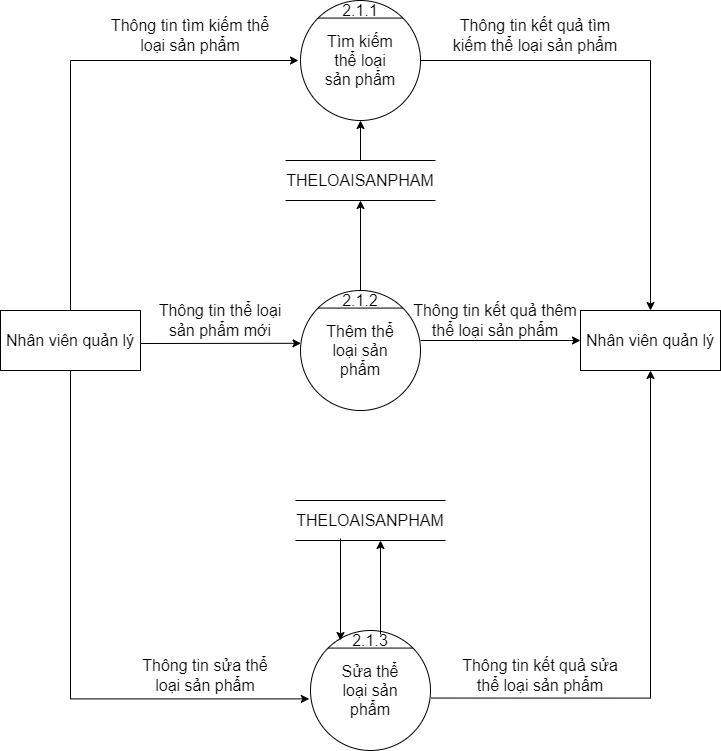

The diagram above was exported from draw.io. Its source (the exported page's mxGraphModel, read from the mxfile embedded in the PNG):
<mxGraphModel dx="1038" dy="641" grid="1" gridSize="10" guides="1" tooltips="1" connect="1" arrows="1" fold="1" page="1" pageScale="1" pageWidth="850" pageHeight="1100" math="0" shadow="0">
  <root>
    <mxCell id="0" />
    <mxCell id="1" parent="0" />
    <mxCell id="pB63qup_f7YUHBTf590a-1" value="" style="ellipse;whiteSpace=wrap;html=1;aspect=fixed;fontSize=16;" parent="1" vertex="1">
      <mxGeometry x="520" y="120" width="120" height="120" as="geometry" />
    </mxCell>
    <mxCell id="pB63qup_f7YUHBTf590a-2" value="" style="endArrow=none;html=1;rounded=0;exitX=0;exitY=0;exitDx=0;exitDy=0;entryX=1;entryY=0;entryDx=0;entryDy=0;fontSize=16;" parent="1" source="pB63qup_f7YUHBTf590a-1" target="pB63qup_f7YUHBTf590a-1" edge="1">
      <mxGeometry width="50" height="50" relative="1" as="geometry">
        <mxPoint x="860" y="675" as="sourcePoint" />
        <mxPoint x="910" y="625" as="targetPoint" />
      </mxGeometry>
    </mxCell>
    <mxCell id="pB63qup_f7YUHBTf590a-3" value="Tìm kiếm thể loại sản phẩm" style="text;html=1;strokeColor=none;fillColor=none;align=center;verticalAlign=middle;whiteSpace=wrap;rounded=0;fontSize=16;" parent="1" vertex="1">
      <mxGeometry x="540" y="165" width="80" height="30" as="geometry" />
    </mxCell>
    <mxCell id="pB63qup_f7YUHBTf590a-5" value="" style="ellipse;whiteSpace=wrap;html=1;aspect=fixed;fontSize=16;" parent="1" vertex="1">
      <mxGeometry x="520" y="410" width="120" height="120" as="geometry" />
    </mxCell>
    <mxCell id="pB63qup_f7YUHBTf590a-6" value="" style="endArrow=none;html=1;rounded=0;exitX=0;exitY=0;exitDx=0;exitDy=0;entryX=1;entryY=0;entryDx=0;entryDy=0;fontSize=16;" parent="1" source="pB63qup_f7YUHBTf590a-5" target="pB63qup_f7YUHBTf590a-5" edge="1">
      <mxGeometry width="50" height="50" relative="1" as="geometry">
        <mxPoint x="860" y="965" as="sourcePoint" />
        <mxPoint x="910" y="915" as="targetPoint" />
      </mxGeometry>
    </mxCell>
    <mxCell id="pB63qup_f7YUHBTf590a-7" value="&lt;font style=&quot;font-size: 16px&quot;&gt;Thêm thể loại sản phẩm&lt;/font&gt;" style="text;html=1;strokeColor=none;fillColor=none;align=center;verticalAlign=middle;whiteSpace=wrap;rounded=0;fontSize=16;" parent="1" vertex="1">
      <mxGeometry x="540" y="455" width="80" height="30" as="geometry" />
    </mxCell>
    <mxCell id="pB63qup_f7YUHBTf590a-9" value="" style="ellipse;whiteSpace=wrap;html=1;aspect=fixed;fontSize=16;" parent="1" vertex="1">
      <mxGeometry x="530" y="750" width="120" height="120" as="geometry" />
    </mxCell>
    <mxCell id="pB63qup_f7YUHBTf590a-10" value="" style="endArrow=none;html=1;rounded=0;exitX=0;exitY=0;exitDx=0;exitDy=0;entryX=1;entryY=0;entryDx=0;entryDy=0;fontSize=16;" parent="1" source="pB63qup_f7YUHBTf590a-9" target="pB63qup_f7YUHBTf590a-9" edge="1">
      <mxGeometry width="50" height="50" relative="1" as="geometry">
        <mxPoint x="870" y="1305" as="sourcePoint" />
        <mxPoint x="920" y="1255" as="targetPoint" />
      </mxGeometry>
    </mxCell>
    <mxCell id="pB63qup_f7YUHBTf590a-11" value="&lt;font style=&quot;font-size: 16px&quot;&gt;Sửa thể loại sản phẩm&lt;/font&gt;" style="text;html=1;strokeColor=none;fillColor=none;align=center;verticalAlign=middle;whiteSpace=wrap;rounded=0;fontSize=16;" parent="1" vertex="1">
      <mxGeometry x="550" y="795" width="80" height="30" as="geometry" />
    </mxCell>
    <mxCell id="pB63qup_f7YUHBTf590a-25" value="Nhân viên quản lý" style="rounded=0;whiteSpace=wrap;html=1;fontSize=16;" parent="1" vertex="1">
      <mxGeometry x="220" y="430" width="140" height="60" as="geometry" />
    </mxCell>
    <mxCell id="pB63qup_f7YUHBTf590a-26" value="Nhân viên quản lý" style="rounded=0;whiteSpace=wrap;html=1;fontSize=16;" parent="1" vertex="1">
      <mxGeometry x="800" y="430" width="140" height="60" as="geometry" />
    </mxCell>
    <mxCell id="pB63qup_f7YUHBTf590a-70" value="&lt;font style=&quot;font-size: 16px&quot;&gt;2.1.1&lt;/font&gt;" style="text;html=1;strokeColor=none;fillColor=none;align=center;verticalAlign=middle;whiteSpace=wrap;rounded=0;" parent="1" vertex="1">
      <mxGeometry x="550" y="120" width="60" height="20" as="geometry" />
    </mxCell>
    <mxCell id="pB63qup_f7YUHBTf590a-71" value="&lt;font style=&quot;font-size: 16px&quot;&gt;2.1.2&lt;/font&gt;" style="text;html=1;strokeColor=none;fillColor=none;align=center;verticalAlign=middle;whiteSpace=wrap;rounded=0;" parent="1" vertex="1">
      <mxGeometry x="560" y="410" width="40" height="20" as="geometry" />
    </mxCell>
    <mxCell id="pB63qup_f7YUHBTf590a-72" value="&lt;font style=&quot;font-size: 16px&quot;&gt;2.1.3&lt;/font&gt;" style="text;html=1;strokeColor=none;fillColor=none;align=center;verticalAlign=middle;whiteSpace=wrap;rounded=0;" parent="1" vertex="1">
      <mxGeometry x="560" y="750" width="60" height="20" as="geometry" />
    </mxCell>
    <mxCell id="pB63qup_f7YUHBTf590a-73" value="" style="edgeStyle=segmentEdgeStyle;endArrow=classic;html=1;rounded=0;fontSize=16;exitX=0.5;exitY=0;exitDx=0;exitDy=0;" parent="1" source="pB63qup_f7YUHBTf590a-25" edge="1">
      <mxGeometry width="50" height="50" relative="1" as="geometry">
        <mxPoint x="610" y="420" as="sourcePoint" />
        <mxPoint x="518" y="180" as="targetPoint" />
        <Array as="points">
          <mxPoint x="290" y="180" />
          <mxPoint x="518" y="180" />
        </Array>
      </mxGeometry>
    </mxCell>
    <mxCell id="pB63qup_f7YUHBTf590a-74" value="" style="endArrow=classic;html=1;rounded=0;fontSize=16;entryX=0.004;entryY=0.44;entryDx=0;entryDy=0;entryPerimeter=0;" parent="1" target="pB63qup_f7YUHBTf590a-5" edge="1">
      <mxGeometry width="50" height="50" relative="1" as="geometry">
        <mxPoint x="360" y="463" as="sourcePoint" />
        <mxPoint x="660" y="455" as="targetPoint" />
      </mxGeometry>
    </mxCell>
    <mxCell id="pB63qup_f7YUHBTf590a-75" value="" style="edgeStyle=segmentEdgeStyle;endArrow=classic;html=1;rounded=0;fontSize=16;exitX=0.5;exitY=1;exitDx=0;exitDy=0;entryX=-0.01;entryY=0.57;entryDx=0;entryDy=0;entryPerimeter=0;" parent="1" source="pB63qup_f7YUHBTf590a-25" target="pB63qup_f7YUHBTf590a-9" edge="1">
      <mxGeometry width="50" height="50" relative="1" as="geometry">
        <mxPoint x="610" y="605" as="sourcePoint" />
        <mxPoint x="660" y="555" as="targetPoint" />
        <Array as="points">
          <mxPoint x="290" y="818" />
        </Array>
      </mxGeometry>
    </mxCell>
    <mxCell id="pB63qup_f7YUHBTf590a-76" value="" style="edgeStyle=segmentEdgeStyle;endArrow=classic;html=1;rounded=0;fontSize=16;exitX=1;exitY=0.5;exitDx=0;exitDy=0;entryX=0.5;entryY=0;entryDx=0;entryDy=0;" parent="1" source="pB63qup_f7YUHBTf590a-1" target="pB63qup_f7YUHBTf590a-26" edge="1">
      <mxGeometry width="50" height="50" relative="1" as="geometry">
        <mxPoint x="790" y="315" as="sourcePoint" />
        <mxPoint x="1017.9999999999998" y="150" as="targetPoint" />
        <Array as="points">
          <mxPoint x="870" y="180" />
        </Array>
      </mxGeometry>
    </mxCell>
    <mxCell id="pB63qup_f7YUHBTf590a-77" value="" style="endArrow=classic;html=1;rounded=0;fontSize=16;entryX=0;entryY=0.5;entryDx=0;entryDy=0;" parent="1" target="pB63qup_f7YUHBTf590a-26" edge="1">
      <mxGeometry width="50" height="50" relative="1" as="geometry">
        <mxPoint x="640" y="460" as="sourcePoint" />
        <mxPoint x="660" y="455" as="targetPoint" />
      </mxGeometry>
    </mxCell>
    <mxCell id="pB63qup_f7YUHBTf590a-78" value="" style="edgeStyle=segmentEdgeStyle;endArrow=classic;html=1;rounded=0;fontSize=16;exitX=1.007;exitY=0.563;exitDx=0;exitDy=0;exitPerimeter=0;entryX=0.5;entryY=1;entryDx=0;entryDy=0;" parent="1" source="pB63qup_f7YUHBTf590a-9" target="pB63qup_f7YUHBTf590a-26" edge="1">
      <mxGeometry width="50" height="50" relative="1" as="geometry">
        <mxPoint x="610" y="505" as="sourcePoint" />
        <mxPoint x="660" y="455" as="targetPoint" />
      </mxGeometry>
    </mxCell>
    <mxCell id="pB63qup_f7YUHBTf590a-79" value="THELOAISANPHAM" style="shape=partialRectangle;whiteSpace=wrap;html=1;left=0;right=0;fillColor=none;fontSize=16;" parent="1" vertex="1">
      <mxGeometry x="505" y="280" width="150" height="40" as="geometry" />
    </mxCell>
    <mxCell id="pB63qup_f7YUHBTf590a-81" value="Thông tin tìm kiếm thể loại sản phẩm" style="text;html=1;strokeColor=none;fillColor=none;align=center;verticalAlign=middle;whiteSpace=wrap;rounded=0;fontSize=16;" parent="1" vertex="1">
      <mxGeometry x="325" y="140" width="170" height="30" as="geometry" />
    </mxCell>
    <mxCell id="pB63qup_f7YUHBTf590a-82" value="Thông tin kết quả tìm kiếm thể loại sản phẩm" style="text;html=1;strokeColor=none;fillColor=none;align=center;verticalAlign=middle;whiteSpace=wrap;rounded=0;fontSize=16;" parent="1" vertex="1">
      <mxGeometry x="670" y="140" width="170" height="30" as="geometry" />
    </mxCell>
    <mxCell id="pB63qup_f7YUHBTf590a-87" value="THELOAISANPHAM" style="shape=partialRectangle;whiteSpace=wrap;html=1;left=0;right=0;fillColor=none;fontSize=16;" parent="1" vertex="1">
      <mxGeometry x="515" y="620" width="150" height="40" as="geometry" />
    </mxCell>
    <mxCell id="pB63qup_f7YUHBTf590a-94" value="" style="endArrow=classic;html=1;rounded=0;fontSize=16;entryX=0.5;entryY=1;entryDx=0;entryDy=0;exitX=0.5;exitY=0;exitDx=0;exitDy=0;" parent="1" source="pB63qup_f7YUHBTf590a-79" target="pB63qup_f7YUHBTf590a-1" edge="1">
      <mxGeometry width="50" height="50" relative="1" as="geometry">
        <mxPoint x="610" y="480" as="sourcePoint" />
        <mxPoint x="660" y="430" as="targetPoint" />
      </mxGeometry>
    </mxCell>
    <mxCell id="pB63qup_f7YUHBTf590a-95" value="" style="endArrow=classic;html=1;rounded=0;fontSize=16;exitX=0.5;exitY=0;exitDx=0;exitDy=0;entryX=0.5;entryY=1;entryDx=0;entryDy=0;" parent="1" source="pB63qup_f7YUHBTf590a-71" target="pB63qup_f7YUHBTf590a-79" edge="1">
      <mxGeometry width="50" height="50" relative="1" as="geometry">
        <mxPoint x="562" y="410" as="sourcePoint" />
        <mxPoint x="562" y="320" as="targetPoint" />
      </mxGeometry>
    </mxCell>
    <mxCell id="pB63qup_f7YUHBTf590a-99" value="" style="endArrow=classic;html=1;rounded=0;fontSize=16;entryX=0.362;entryY=1.004;entryDx=0;entryDy=0;entryPerimeter=0;" parent="1" edge="1">
      <mxGeometry width="50" height="50" relative="1" as="geometry">
        <mxPoint x="600" y="754" as="sourcePoint" />
        <mxPoint x="600" y="660" as="targetPoint" />
      </mxGeometry>
    </mxCell>
    <mxCell id="pB63qup_f7YUHBTf590a-100" value="" style="endArrow=classic;html=1;rounded=0;fontSize=16;entryX=0;entryY=0.5;entryDx=0;entryDy=0;" parent="1" target="pB63qup_f7YUHBTf590a-72" edge="1">
      <mxGeometry width="50" height="50" relative="1" as="geometry">
        <mxPoint x="560" y="658" as="sourcePoint" />
        <mxPoint x="560" y="750.0000000000002" as="targetPoint" />
      </mxGeometry>
    </mxCell>
    <mxCell id="pB63qup_f7YUHBTf590a-101" value="Thông tin thể loại sản phẩm mới" style="text;html=1;strokeColor=none;fillColor=none;align=center;verticalAlign=middle;whiteSpace=wrap;rounded=0;fontSize=16;" parent="1" vertex="1">
      <mxGeometry x="375" y="425" width="130" height="30" as="geometry" />
    </mxCell>
    <mxCell id="pB63qup_f7YUHBTf590a-102" value="Thông tin kết quả thêm thể loại sản phẩm" style="text;html=1;strokeColor=none;fillColor=none;align=center;verticalAlign=middle;whiteSpace=wrap;rounded=0;fontSize=16;" parent="1" vertex="1">
      <mxGeometry x="630" y="420" width="170" height="40" as="geometry" />
    </mxCell>
    <mxCell id="pB63qup_f7YUHBTf590a-103" style="edgeStyle=orthogonalEdgeStyle;rounded=0;orthogonalLoop=1;jettySize=auto;html=1;exitX=0.5;exitY=1;exitDx=0;exitDy=0;fontSize=16;" parent="1" source="pB63qup_f7YUHBTf590a-102" target="pB63qup_f7YUHBTf590a-102" edge="1">
      <mxGeometry relative="1" as="geometry" />
    </mxCell>
    <mxCell id="pB63qup_f7YUHBTf590a-104" value="Thông tin sửa thể loại sản phẩm" style="text;html=1;strokeColor=none;fillColor=none;align=center;verticalAlign=middle;whiteSpace=wrap;rounded=0;fontSize=16;" parent="1" vertex="1">
      <mxGeometry x="360" y="780" width="130" height="30" as="geometry" />
    </mxCell>
    <mxCell id="pB63qup_f7YUHBTf590a-105" value="Thông tin kết quả sửa thể loại sản phẩm" style="text;html=1;strokeColor=none;fillColor=none;align=center;verticalAlign=middle;whiteSpace=wrap;rounded=0;fontSize=16;" parent="1" vertex="1">
      <mxGeometry x="670" y="775" width="180" height="40" as="geometry" />
    </mxCell>
  </root>
</mxGraphModel>